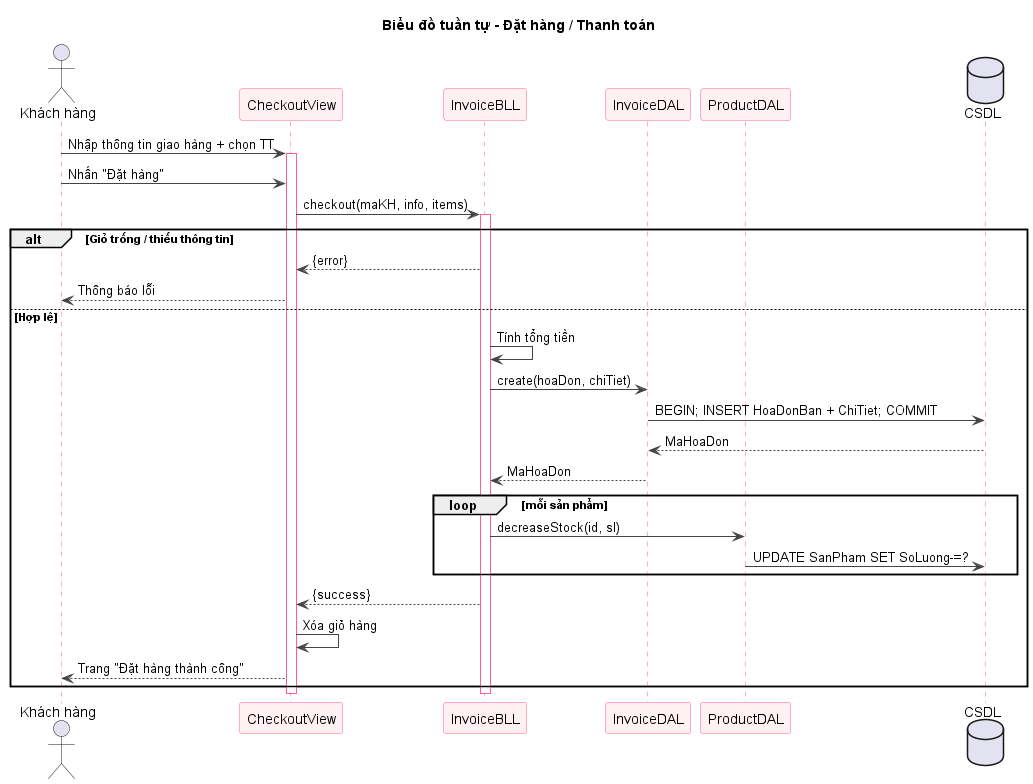

The diagram above was rendered by PlantUML. Its source (embedded in the PNG):
@startuml sq-36-dathang
title Biểu đồ tuần tự - Đặt hàng / Thanh toán
skinparam shadowing false
skinparam sequence {
  ArrowColor #444444
  LifeLineBorderColor #FF5E8E
  ParticipantBorderColor #FF5E8E
  ParticipantBackgroundColor #FFF0F3
}
actor "Khách hàng" as U
participant "CheckoutView" as V
participant "InvoiceBLL" as B
participant "InvoiceDAL" as ID
participant "ProductDAL" as PD
database "CSDL" as DB
U -> V : Nhập thông tin giao hàng + chọn TT
activate V
U -> V : Nhấn "Đặt hàng"
V -> B : checkout(maKH, info, items)
activate B
alt Giỏ trống / thiếu thông tin
  B --> V : {error}
  V --> U : Thông báo lỗi
else Hợp lệ
  B -> B : Tính tổng tiền
  B -> ID : create(hoaDon, chiTiet)
  ID -> DB : BEGIN; INSERT HoaDonBan + ChiTiet; COMMIT
  DB --> ID : MaHoaDon
  ID --> B : MaHoaDon
  loop mỗi sản phẩm
    B -> PD : decreaseStock(id, sl)
    PD -> DB : UPDATE SanPham SET SoLuong-=?
  end
  B --> V : {success}
  V -> V : Xóa giỏ hàng
  V --> U : Trang "Đặt hàng thành công"
end
deactivate B
deactivate V
@enduml